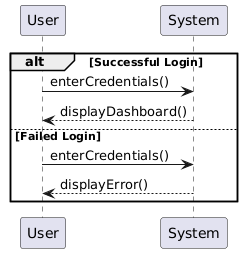

The diagram above was rendered by PlantUML. Its source (embedded in the PNG):
@startuml
participant User
participant System
alt Successful Login
 User->System:enterCredentials()
 User<--System:displayDashboard()
else Failed Login
 User->System:enterCredentials()
 User<--System:displayError()
end
@enduml